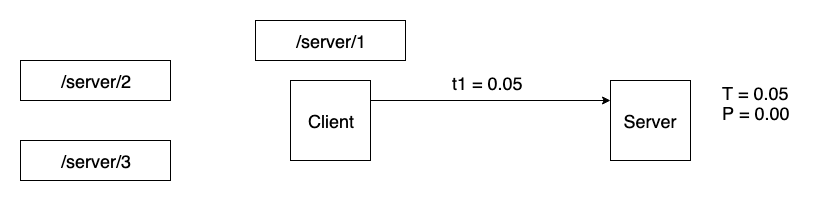

The diagram above was exported from draw.io. Its source (the exported page's mxGraphModel, read from the mxfile embedded in the PNG):
<mxGraphModel dx="1092" dy="901" grid="1" gridSize="10" guides="1" tooltips="1" connect="1" arrows="1" fold="1" page="1" pageScale="1" pageWidth="826" pageHeight="1169" math="0" shadow="0">
  <root>
    <mxCell id="0" />
    <mxCell id="1" parent="0" />
    <mxCell id="qWyymiY3wK-ePTPxsgIl-4" value="&lt;span style=&quot;white-space: normal&quot;&gt;&lt;font style=&quot;font-size: 18px&quot;&gt;/server/1&lt;/font&gt;&lt;/span&gt;" style="rounded=0;whiteSpace=wrap;html=1;" parent="1" vertex="1">
      <mxGeometry x="255" y="120" width="150" height="40" as="geometry" />
    </mxCell>
    <mxCell id="qWyymiY3wK-ePTPxsgIl-5" value="&lt;span style=&quot;white-space: normal&quot;&gt;&lt;font style=&quot;font-size: 18px&quot;&gt;/server/2&lt;/font&gt;&lt;/span&gt;" style="rounded=0;whiteSpace=wrap;html=1;" parent="1" vertex="1">
      <mxGeometry x="20" y="160" width="150" height="40" as="geometry" />
    </mxCell>
    <mxCell id="qWyymiY3wK-ePTPxsgIl-6" value="&lt;span style=&quot;white-space: normal&quot;&gt;&lt;font style=&quot;font-size: 18px&quot;&gt;/server/3&lt;/font&gt;&lt;/span&gt;" style="rounded=0;whiteSpace=wrap;html=1;" parent="1" vertex="1">
      <mxGeometry x="20" y="240" width="150" height="40" as="geometry" />
    </mxCell>
    <mxCell id="qWyymiY3wK-ePTPxsgIl-9" value="&lt;font style=&quot;font-size: 18px&quot;&gt;Client&lt;/font&gt;" style="whiteSpace=wrap;html=1;aspect=fixed;" parent="1" vertex="1">
      <mxGeometry x="290" y="180" width="80" height="80" as="geometry" />
    </mxCell>
    <mxCell id="qWyymiY3wK-ePTPxsgIl-10" value="&lt;font style=&quot;font-size: 18px&quot;&gt;Server&lt;/font&gt;" style="whiteSpace=wrap;html=1;aspect=fixed;" parent="1" vertex="1">
      <mxGeometry x="610" y="180" width="80" height="80" as="geometry" />
    </mxCell>
    <mxCell id="mU4zC2lq4GY07s_3pVl0-2" value="" style="endArrow=classic;html=1;exitX=1;exitY=0.25;exitDx=0;exitDy=0;entryX=0;entryY=0.25;entryDx=0;entryDy=0;" parent="1" source="qWyymiY3wK-ePTPxsgIl-9" target="qWyymiY3wK-ePTPxsgIl-10" edge="1">
      <mxGeometry width="50" height="50" relative="1" as="geometry">
        <mxPoint x="410" y="240" as="sourcePoint" />
        <mxPoint x="460" y="190" as="targetPoint" />
      </mxGeometry>
    </mxCell>
    <mxCell id="mU4zC2lq4GY07s_3pVl0-3" value="&lt;font style=&quot;font-size: 18px&quot;&gt;t1 = 0.05&lt;/font&gt;" style="text;html=1;resizable=0;points=[];autosize=1;align=left;verticalAlign=top;spacingTop=-4;" parent="1" vertex="1">
      <mxGeometry x="450" y="170" width="90" height="20" as="geometry" />
    </mxCell>
    <mxCell id="mU4zC2lq4GY07s_3pVl0-4" value="&lt;font style=&quot;font-size: 18px&quot;&gt;T = 0.05&lt;/font&gt;" style="text;html=1;resizable=0;points=[];autosize=1;align=left;verticalAlign=top;spacingTop=-4;" parent="1" vertex="1">
      <mxGeometry x="720" y="180" width="80" height="20" as="geometry" />
    </mxCell>
    <mxCell id="mU4zC2lq4GY07s_3pVl0-8" value="&lt;font style=&quot;font-size: 18px&quot;&gt;P = 0.00&lt;/font&gt;" style="text;html=1;resizable=0;points=[];autosize=1;align=left;verticalAlign=top;spacingTop=-4;" parent="1" vertex="1">
      <mxGeometry x="720" y="200" width="80" height="20" as="geometry" />
    </mxCell>
  </root>
</mxGraphModel>